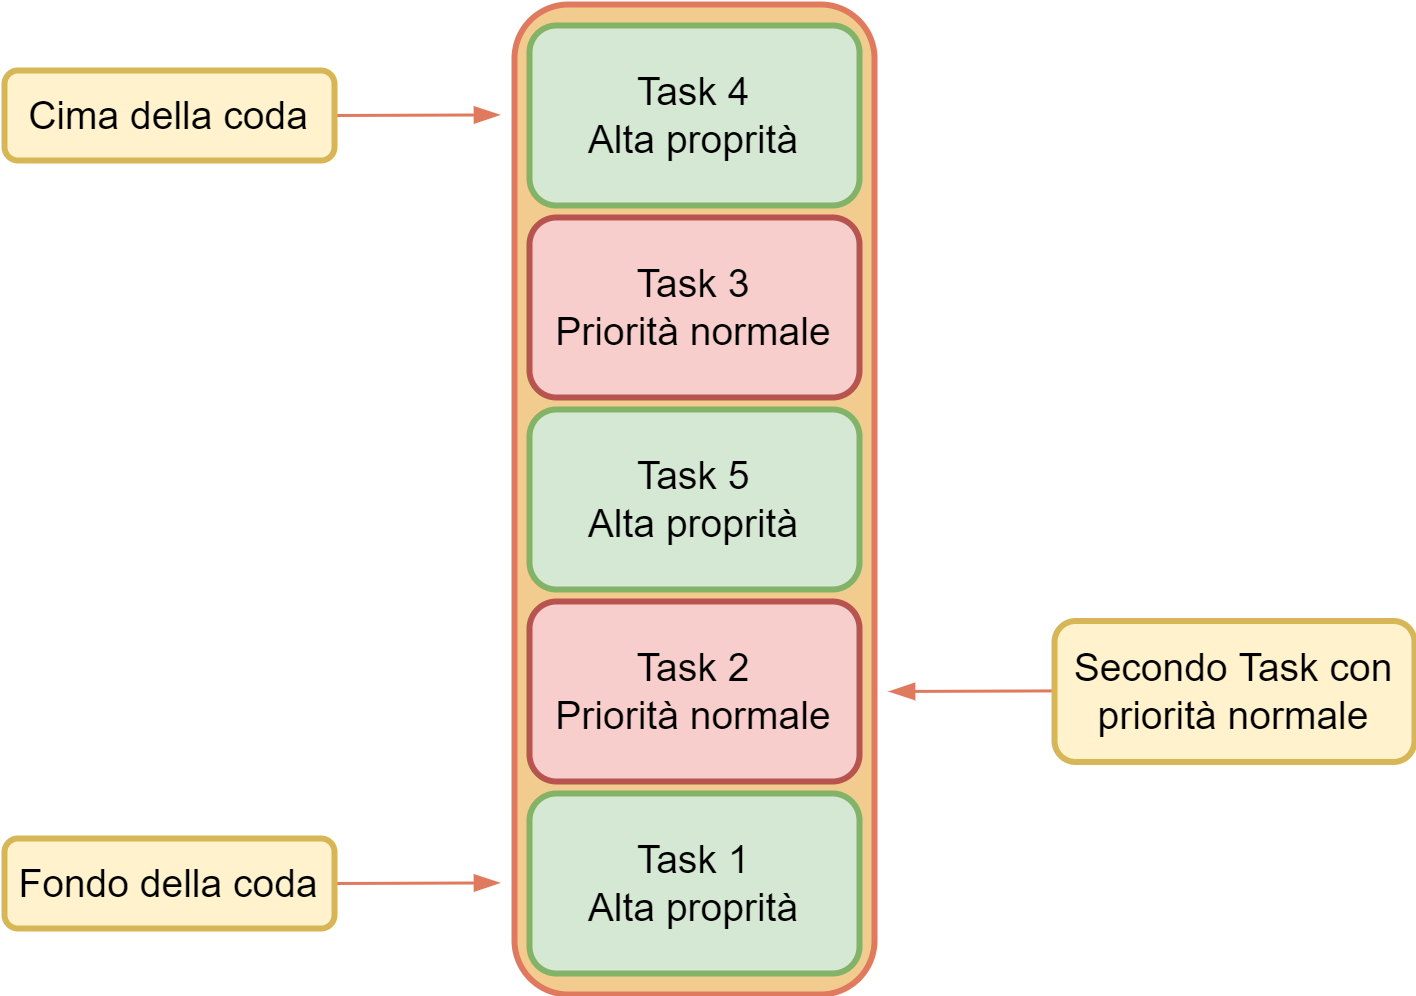

The diagram above was exported from draw.io. Its source (the exported page's mxGraphModel, read from the mxfile embedded in the PNG):
<mxGraphModel dx="569" dy="346" grid="1" gridSize="10" guides="1" tooltips="1" connect="1" arrows="1" fold="1" page="1" pageScale="1" pageWidth="1169" pageHeight="827" background="#FFFFFF" math="0" shadow="0">
  <root>
    <mxCell id="0" />
    <mxCell id="1" parent="0" />
    <mxCell id="vyVLtG7gBsPW2OVtdYMS-1" value="" style="rounded=1;whiteSpace=wrap;html=1;strokeWidth=2;fillColor=#F2CC8F;strokeColor=#E07A5F;fontColor=#393C56;" vertex="1" parent="1">
      <mxGeometry x="700" y="259" width="120" height="330" as="geometry" />
    </mxCell>
    <mxCell id="vyVLtG7gBsPW2OVtdYMS-2" value="&lt;font color=&quot;#000000&quot; style=&quot;font-size: 13px&quot;&gt;Task 2&lt;br&gt;Priorità normale&lt;/font&gt;" style="rounded=1;whiteSpace=wrap;html=1;fillColor=#f8cecc;strokeWidth=2;strokeColor=#b85450;" vertex="1" parent="1">
      <mxGeometry x="705" y="458" width="110" height="60" as="geometry" />
    </mxCell>
    <mxCell id="vyVLtG7gBsPW2OVtdYMS-3" value="&lt;span style=&quot;color: rgb(0 , 0 , 0) ; font-size: 13px&quot;&gt;Task 5&lt;br&gt;Alta proprità&lt;/span&gt;" style="rounded=1;whiteSpace=wrap;html=1;fillColor=#d5e8d4;strokeWidth=2;strokeColor=#82b366;" vertex="1" parent="1">
      <mxGeometry x="705" y="394" width="110" height="60" as="geometry" />
    </mxCell>
    <mxCell id="vyVLtG7gBsPW2OVtdYMS-4" value="&lt;span style=&quot;color: rgb(0 , 0 , 0) ; font-size: 13px&quot;&gt;Task 3&lt;/span&gt;&lt;br style=&quot;color: rgb(0 , 0 , 0) ; font-size: 13px&quot;&gt;&lt;span style=&quot;color: rgb(0 , 0 , 0) ; font-size: 13px&quot;&gt;Priorità normale&lt;/span&gt;" style="rounded=1;whiteSpace=wrap;html=1;fillColor=#f8cecc;strokeWidth=2;strokeColor=#b85450;" vertex="1" parent="1">
      <mxGeometry x="705" y="330" width="110" height="60" as="geometry" />
    </mxCell>
    <mxCell id="vyVLtG7gBsPW2OVtdYMS-6" value="&lt;span style=&quot;color: rgb(0 , 0 , 0) ; font-size: 13px&quot;&gt;Task 4&lt;/span&gt;&lt;br style=&quot;color: rgb(0 , 0 , 0) ; font-size: 13px&quot;&gt;&lt;span style=&quot;color: rgb(0 , 0 , 0) ; font-size: 13px&quot;&gt;Alta proprità&lt;/span&gt;" style="rounded=1;whiteSpace=wrap;html=1;fillColor=#d5e8d4;strokeWidth=2;strokeColor=#82b366;" vertex="1" parent="1">
      <mxGeometry x="705" y="266" width="110" height="60" as="geometry" />
    </mxCell>
    <mxCell id="vyVLtG7gBsPW2OVtdYMS-7" value="&lt;span style=&quot;color: rgb(0 , 0 , 0) ; font-size: 13px&quot;&gt;Task 1&lt;br&gt;Alta proprità&lt;/span&gt;" style="rounded=1;whiteSpace=wrap;html=1;fillColor=#d5e8d4;strokeWidth=2;strokeColor=#82b366;" vertex="1" parent="1">
      <mxGeometry x="705" y="522" width="110" height="60" as="geometry" />
    </mxCell>
    <mxCell id="vyVLtG7gBsPW2OVtdYMS-8" value="" style="endArrow=blockThin;html=1;rounded=1;sketch=0;fontFamily=Helvetica;fontSize=13;fontColor=#000000;strokeColor=#E07A5F;fillColor=#F2CC8F;curved=0;endFill=1;" edge="1" parent="1">
      <mxGeometry width="50" height="50" relative="1" as="geometry">
        <mxPoint x="640" y="296" as="sourcePoint" />
        <mxPoint x="695" y="295.8" as="targetPoint" />
      </mxGeometry>
    </mxCell>
    <mxCell id="vyVLtG7gBsPW2OVtdYMS-10" value="&lt;font color=&quot;#000000&quot;&gt;Cima della coda&lt;/font&gt;" style="rounded=1;whiteSpace=wrap;html=1;sketch=0;fontFamily=Helvetica;fontSize=13;strokeWidth=2;fillColor=#fff2cc;strokeColor=#d6b656;" vertex="1" parent="1">
      <mxGeometry x="530" y="281" width="110" height="30" as="geometry" />
    </mxCell>
    <mxCell id="vyVLtG7gBsPW2OVtdYMS-11" value="" style="endArrow=blockThin;html=1;rounded=1;sketch=0;fontFamily=Helvetica;fontSize=13;fontColor=#000000;strokeColor=#E07A5F;fillColor=#F2CC8F;curved=0;endFill=1;" edge="1" parent="1">
      <mxGeometry width="50" height="50" relative="1" as="geometry">
        <mxPoint x="640" y="552" as="sourcePoint" />
        <mxPoint x="695" y="551.8" as="targetPoint" />
      </mxGeometry>
    </mxCell>
    <mxCell id="vyVLtG7gBsPW2OVtdYMS-12" value="&lt;font color=&quot;#000000&quot;&gt;Fondo della coda&lt;/font&gt;" style="rounded=1;whiteSpace=wrap;html=1;sketch=0;fontFamily=Helvetica;fontSize=13;strokeWidth=2;fillColor=#fff2cc;strokeColor=#d6b656;" vertex="1" parent="1">
      <mxGeometry x="530" y="537" width="110" height="30" as="geometry" />
    </mxCell>
    <mxCell id="vyVLtG7gBsPW2OVtdYMS-14" value="" style="endArrow=blockThin;html=1;rounded=1;sketch=0;fontFamily=Helvetica;fontSize=13;fontColor=#000000;strokeColor=#E07A5F;fillColor=#F2CC8F;curved=0;endFill=1;" edge="1" parent="1">
      <mxGeometry width="50" height="50" relative="1" as="geometry">
        <mxPoint x="880" y="487.79999999999995" as="sourcePoint" />
        <mxPoint x="825" y="488" as="targetPoint" />
      </mxGeometry>
    </mxCell>
    <mxCell id="vyVLtG7gBsPW2OVtdYMS-13" value="&lt;font color=&quot;#000000&quot;&gt;Secondo Task con priorità normale&lt;/font&gt;" style="rounded=1;whiteSpace=wrap;html=1;sketch=0;fontFamily=Helvetica;fontSize=13;strokeWidth=2;fillColor=#fff2cc;strokeColor=#d6b656;" vertex="1" parent="1">
      <mxGeometry x="880" y="464.5" width="120" height="47" as="geometry" />
    </mxCell>
  </root>
</mxGraphModel>